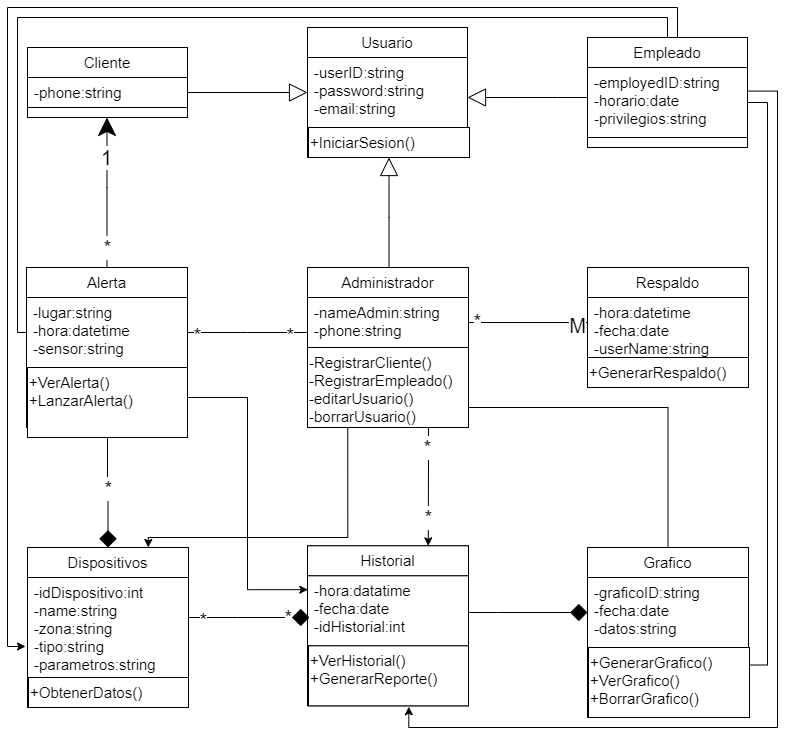

The diagram above was exported from draw.io. Its source (the exported page's mxGraphModel, read from the mxfile embedded in the PNG):
<mxGraphModel dx="1691" dy="762" grid="1" gridSize="10" guides="1" tooltips="1" connect="1" arrows="1" fold="1" page="1" pageScale="1" pageWidth="827" pageHeight="1169" math="0" shadow="0">
  <root>
    <mxCell id="0" />
    <mxCell id="1" parent="0" />
    <mxCell id="2" value="" style="rounded=0;whiteSpace=wrap;html=1;" parent="1" vertex="1">
      <mxGeometry x="160" y="120" width="160" height="130" as="geometry" />
    </mxCell>
    <mxCell id="3" value="Usuario" style="rounded=0;whiteSpace=wrap;html=1;fontSize=15;" parent="1" vertex="1">
      <mxGeometry x="160" y="120" width="160" height="30" as="geometry" />
    </mxCell>
    <mxCell id="4" value="-userID:string&lt;br&gt;&lt;div&gt;&lt;span&gt;-password:string&lt;/span&gt;&lt;/div&gt;&lt;div&gt;&lt;span&gt;-email:string&lt;/span&gt;&lt;/div&gt;" style="rounded=0;whiteSpace=wrap;html=1;fontSize=15;align=left;spacingLeft=5;verticalAlign=top;" parent="1" vertex="1">
      <mxGeometry x="160" y="150" width="160" height="70" as="geometry" />
    </mxCell>
    <mxCell id="6" value="" style="rounded=0;whiteSpace=wrap;html=1;" parent="1" vertex="1">
      <mxGeometry x="-120" y="140" width="160" height="70" as="geometry" />
    </mxCell>
    <mxCell id="7" value="Cliente" style="rounded=0;whiteSpace=wrap;html=1;fontSize=15;" parent="1" vertex="1">
      <mxGeometry x="-120" y="140" width="160" height="30" as="geometry" />
    </mxCell>
    <mxCell id="23" style="edgeStyle=orthogonalEdgeStyle;rounded=0;orthogonalLoop=1;jettySize=auto;html=1;startSize=7;endArrow=block;endFill=0;endSize=16;fontSize=15;" parent="1" source="8" target="4" edge="1">
      <mxGeometry relative="1" as="geometry" />
    </mxCell>
    <mxCell id="8" value="-phone:string" style="rounded=0;whiteSpace=wrap;html=1;fontSize=15;align=left;spacingLeft=5;verticalAlign=top;" parent="1" vertex="1">
      <mxGeometry x="-120" y="170" width="160" height="30" as="geometry" />
    </mxCell>
    <mxCell id="9" value="" style="rounded=0;whiteSpace=wrap;html=1;" parent="1" vertex="1">
      <mxGeometry x="160" y="360" width="161" height="160" as="geometry" />
    </mxCell>
    <mxCell id="21" style="edgeStyle=orthogonalEdgeStyle;rounded=0;orthogonalLoop=1;jettySize=auto;html=1;fontSize=15;endSize=16;startSize=7;endArrow=block;endFill=0;entryX=0.5;entryY=1;entryDx=0;entryDy=0;" parent="1" source="10" edge="1" target="69">
      <mxGeometry relative="1" as="geometry">
        <mxPoint x="240.50000000000023" y="230" as="targetPoint" />
        <Array as="points">
          <mxPoint x="242" y="310" />
        </Array>
      </mxGeometry>
    </mxCell>
    <mxCell id="10" value="Administrador" style="rounded=0;whiteSpace=wrap;html=1;fontSize=15;" parent="1" vertex="1">
      <mxGeometry x="160" y="360" width="161" height="30" as="geometry" />
    </mxCell>
    <mxCell id="43" style="edgeStyle=orthogonalEdgeStyle;rounded=0;orthogonalLoop=1;jettySize=auto;html=1;entryX=-0.001;entryY=0.417;entryDx=0;entryDy=0;entryPerimeter=0;startSize=7;endArrow=none;endFill=0;endSize=16;fontSize=15;" parent="1" source="11" target="41" edge="1">
      <mxGeometry relative="1" as="geometry" />
    </mxCell>
    <mxCell id="80" value="*" style="edgeLabel;html=1;align=center;verticalAlign=middle;resizable=0;points=[];fontSize=20;" vertex="1" connectable="0" parent="43">
      <mxGeometry x="-0.8613" y="2" relative="1" as="geometry">
        <mxPoint as="offset" />
      </mxGeometry>
    </mxCell>
    <mxCell id="81" value="M" style="edgeLabel;html=1;align=center;verticalAlign=middle;resizable=0;points=[];fontSize=20;" vertex="1" connectable="0" parent="43">
      <mxGeometry x="0.81" y="-2" relative="1" as="geometry">
        <mxPoint as="offset" />
      </mxGeometry>
    </mxCell>
    <mxCell id="11" value="-nameAdmin:string&lt;br&gt;-phone:string" style="rounded=0;whiteSpace=wrap;html=1;fontSize=15;align=left;spacingLeft=5;verticalAlign=top;" parent="1" vertex="1">
      <mxGeometry x="160" y="390" width="161" height="50" as="geometry" />
    </mxCell>
    <mxCell id="55" style="edgeStyle=orthogonalEdgeStyle;rounded=0;orthogonalLoop=1;jettySize=auto;html=1;entryX=0.5;entryY=0;entryDx=0;entryDy=0;startSize=7;endArrow=none;endFill=0;endSize=16;fontSize=15;" parent="1" source="12" target="45" edge="1">
      <mxGeometry relative="1" as="geometry">
        <Array as="points">
          <mxPoint x="521" y="500" />
        </Array>
      </mxGeometry>
    </mxCell>
    <mxCell id="60" style="edgeStyle=orthogonalEdgeStyle;rounded=0;orthogonalLoop=1;jettySize=auto;html=1;entryX=0.75;entryY=0;entryDx=0;entryDy=0;" edge="1" parent="1" source="12" target="57">
      <mxGeometry relative="1" as="geometry">
        <Array as="points">
          <mxPoint x="281" y="550" />
          <mxPoint x="281" y="550" />
        </Array>
      </mxGeometry>
    </mxCell>
    <mxCell id="78" value="*" style="edgeLabel;html=1;align=center;verticalAlign=middle;resizable=0;points=[];fontSize=20;" vertex="1" connectable="0" parent="60">
      <mxGeometry y="-52" relative="1" as="geometry">
        <mxPoint x="51" y="-39.16" as="offset" />
      </mxGeometry>
    </mxCell>
    <mxCell id="79" value="*" style="edgeLabel;html=1;align=center;verticalAlign=middle;resizable=0;points=[];fontSize=20;" vertex="1" connectable="0" parent="60">
      <mxGeometry x="0.7276" relative="1" as="geometry">
        <mxPoint y="-12.07" as="offset" />
      </mxGeometry>
    </mxCell>
    <mxCell id="68" style="edgeStyle=orthogonalEdgeStyle;rounded=0;orthogonalLoop=1;jettySize=auto;html=1;exitX=0.25;exitY=1;exitDx=0;exitDy=0;entryX=0.75;entryY=0;entryDx=0;entryDy=0;" edge="1" parent="1" source="12" target="63">
      <mxGeometry relative="1" as="geometry">
        <Array as="points">
          <mxPoint x="200" y="630" />
          <mxPoint x="1" y="630" />
        </Array>
      </mxGeometry>
    </mxCell>
    <mxCell id="12" value="-RegistrarCliente()&lt;br&gt;-RegistrarEmpleado()&lt;br&gt;-editarUsuario()&lt;br&gt;-borrarUsuario()" style="rounded=0;whiteSpace=wrap;html=1;fontSize=15;align=left;verticalAlign=top;" parent="1" vertex="1">
      <mxGeometry x="160" y="440" width="161" height="80" as="geometry" />
    </mxCell>
    <mxCell id="14" value="" style="rounded=0;whiteSpace=wrap;html=1;" parent="1" vertex="1">
      <mxGeometry x="440" y="130" width="160" height="110" as="geometry" />
    </mxCell>
    <mxCell id="33" style="edgeStyle=orthogonalEdgeStyle;rounded=0;orthogonalLoop=1;jettySize=auto;html=1;entryX=0;entryY=0.5;entryDx=0;entryDy=0;startSize=7;endArrow=none;endFill=0;endSize=16;fontSize=15;" parent="1" source="15" target="26" edge="1">
      <mxGeometry relative="1" as="geometry">
        <Array as="points">
          <mxPoint x="520" y="110" />
          <mxPoint x="-130" y="110" />
          <mxPoint x="-130" y="425" />
        </Array>
      </mxGeometry>
    </mxCell>
    <mxCell id="66" style="edgeStyle=orthogonalEdgeStyle;rounded=0;orthogonalLoop=1;jettySize=auto;html=1;" edge="1" parent="1" source="15">
      <mxGeometry relative="1" as="geometry">
        <mxPoint x="-122" y="739" as="targetPoint" />
        <Array as="points">
          <mxPoint x="530" y="100" />
          <mxPoint x="-140" y="100" />
          <mxPoint x="-140" y="739" />
        </Array>
      </mxGeometry>
    </mxCell>
    <mxCell id="15" value="Empleado" style="rounded=0;whiteSpace=wrap;html=1;fontSize=15;" parent="1" vertex="1">
      <mxGeometry x="440" y="130" width="160" height="30" as="geometry" />
    </mxCell>
    <mxCell id="22" style="edgeStyle=orthogonalEdgeStyle;rounded=0;orthogonalLoop=1;jettySize=auto;html=1;entryX=1;entryY=0.571;entryDx=0;entryDy=0;entryPerimeter=0;startSize=7;endArrow=block;endFill=0;endSize=16;fontSize=15;" parent="1" source="16" target="4" edge="1">
      <mxGeometry relative="1" as="geometry">
        <Array as="points">
          <mxPoint x="410" y="190" />
          <mxPoint x="410" y="190" />
        </Array>
      </mxGeometry>
    </mxCell>
    <mxCell id="54" style="edgeStyle=orthogonalEdgeStyle;rounded=0;orthogonalLoop=1;jettySize=auto;html=1;entryX=1;entryY=0.25;entryDx=0;entryDy=0;startSize=7;endArrow=none;endFill=0;endSize=16;fontSize=15;" parent="1" source="16" target="47" edge="1">
      <mxGeometry relative="1" as="geometry">
        <Array as="points">
          <mxPoint x="620" y="195" />
          <mxPoint x="620" y="757" />
        </Array>
      </mxGeometry>
    </mxCell>
    <mxCell id="61" style="edgeStyle=orthogonalEdgeStyle;rounded=0;orthogonalLoop=1;jettySize=auto;html=1;exitX=1.003;exitY=0.337;exitDx=0;exitDy=0;entryX=0.627;entryY=1.016;entryDx=0;entryDy=0;entryPerimeter=0;exitPerimeter=0;" edge="1" parent="1" source="16" target="59">
      <mxGeometry relative="1" as="geometry">
        <Array as="points">
          <mxPoint x="630" y="184" />
          <mxPoint x="630" y="820" />
          <mxPoint x="261" y="820" />
        </Array>
      </mxGeometry>
    </mxCell>
    <mxCell id="16" value="-employedID:string&lt;br&gt;-horario:date&lt;br&gt;-privilegios:string" style="rounded=0;whiteSpace=wrap;html=1;fontSize=15;align=left;spacingLeft=5;verticalAlign=top;" parent="1" vertex="1">
      <mxGeometry x="440" y="160" width="160" height="70" as="geometry" />
    </mxCell>
    <mxCell id="24" value="" style="rounded=0;whiteSpace=wrap;html=1;" parent="1" vertex="1">
      <mxGeometry x="-121" y="360" width="161" height="160" as="geometry" />
    </mxCell>
    <mxCell id="32" style="edgeStyle=orthogonalEdgeStyle;rounded=0;orthogonalLoop=1;jettySize=auto;html=1;startSize=7;endArrow=classic;endFill=1;endSize=16;fontSize=15;" parent="1" source="25" edge="1">
      <mxGeometry relative="1" as="geometry">
        <mxPoint x="-40.5" y="210.00000000000006" as="targetPoint" />
        <Array as="points">
          <mxPoint x="-40" y="280" />
          <mxPoint x="-40" y="280" />
        </Array>
      </mxGeometry>
    </mxCell>
    <mxCell id="92" value="1" style="edgeLabel;html=1;align=center;verticalAlign=middle;resizable=0;points=[];fontSize=20;" vertex="1" connectable="0" parent="32">
      <mxGeometry x="0.6654" y="1" relative="1" as="geometry">
        <mxPoint y="14.8" as="offset" />
      </mxGeometry>
    </mxCell>
    <mxCell id="93" value="*" style="edgeLabel;html=1;align=center;verticalAlign=middle;resizable=0;points=[];fontSize=20;" vertex="1" connectable="0" parent="32">
      <mxGeometry x="-0.8711" relative="1" as="geometry">
        <mxPoint y="-10.29" as="offset" />
      </mxGeometry>
    </mxCell>
    <mxCell id="25" value="Alerta" style="rounded=0;whiteSpace=wrap;html=1;fontSize=15;" parent="1" vertex="1">
      <mxGeometry x="-121" y="360" width="161" height="30" as="geometry" />
    </mxCell>
    <mxCell id="34" style="edgeStyle=orthogonalEdgeStyle;rounded=0;orthogonalLoop=1;jettySize=auto;html=1;startSize=7;endArrow=none;endFill=0;endSize=16;fontSize=17;entryX=0;entryY=0.7;entryDx=0;entryDy=0;entryPerimeter=0;" parent="1" source="26" target="11" edge="1">
      <mxGeometry relative="1" as="geometry">
        <mxPoint x="150" y="425" as="targetPoint" />
        <Array as="points">
          <mxPoint x="100" y="425" />
          <mxPoint x="100" y="425" />
        </Array>
      </mxGeometry>
    </mxCell>
    <mxCell id="94" value="*" style="edgeLabel;html=1;align=center;verticalAlign=middle;resizable=0;points=[];fontSize=20;" vertex="1" connectable="0" parent="34">
      <mxGeometry y="-51" relative="1" as="geometry">
        <mxPoint x="-51" y="-49" as="offset" />
      </mxGeometry>
    </mxCell>
    <mxCell id="95" value="&lt;font style=&quot;font-size: 20px&quot;&gt;*&lt;/font&gt;" style="edgeLabel;html=1;align=center;verticalAlign=middle;resizable=0;points=[];" vertex="1" connectable="0" parent="34">
      <mxGeometry x="0.7079" y="-2" relative="1" as="geometry">
        <mxPoint as="offset" />
      </mxGeometry>
    </mxCell>
    <mxCell id="26" value="-lugar:string&lt;br&gt;-hora:datetime&lt;br&gt;-sensor:string" style="rounded=0;whiteSpace=wrap;html=1;fontSize=15;align=left;spacingLeft=5;verticalAlign=top;" parent="1" vertex="1">
      <mxGeometry x="-121" y="390" width="161" height="70" as="geometry" />
    </mxCell>
    <mxCell id="71" style="edgeStyle=orthogonalEdgeStyle;rounded=0;orthogonalLoop=1;jettySize=auto;html=1;entryX=0.002;entryY=0.198;entryDx=0;entryDy=0;entryPerimeter=0;" edge="1" parent="1" source="27" target="58">
      <mxGeometry relative="1" as="geometry">
        <Array as="points">
          <mxPoint x="100" y="490" />
          <mxPoint x="100" y="682" />
        </Array>
      </mxGeometry>
    </mxCell>
    <mxCell id="86" style="edgeStyle=orthogonalEdgeStyle;rounded=0;orthogonalLoop=1;jettySize=auto;html=1;entryX=0.5;entryY=0;entryDx=0;entryDy=0;endArrow=diamond;endFill=1;endSize=15;" edge="1" parent="1" source="27" target="63">
      <mxGeometry relative="1" as="geometry" />
    </mxCell>
    <mxCell id="102" value="*" style="edgeLabel;html=1;align=center;verticalAlign=middle;resizable=0;points=[];fontSize=20;" vertex="1" connectable="0" parent="86">
      <mxGeometry x="0.5551" relative="1" as="geometry">
        <mxPoint y="-35.33" as="offset" />
      </mxGeometry>
    </mxCell>
    <mxCell id="27" value="+VerAlerta()&lt;br&gt;+LanzarAlerta()" style="rounded=0;whiteSpace=wrap;html=1;fontSize=15;align=left;verticalAlign=top;" parent="1" vertex="1">
      <mxGeometry x="-120" y="460" width="160" height="70" as="geometry" />
    </mxCell>
    <mxCell id="39" value="" style="rounded=0;whiteSpace=wrap;html=1;" parent="1" vertex="1">
      <mxGeometry x="440" y="360" width="161" height="120" as="geometry" />
    </mxCell>
    <mxCell id="40" value="Respaldo" style="rounded=0;whiteSpace=wrap;html=1;fontSize=15;" parent="1" vertex="1">
      <mxGeometry x="440" y="360" width="161" height="30" as="geometry" />
    </mxCell>
    <mxCell id="41" value="-hora:datetime&lt;br&gt;-fecha:date&lt;br&gt;-userName:string" style="rounded=0;whiteSpace=wrap;html=1;fontSize=15;align=left;spacingLeft=5;verticalAlign=top;" parent="1" vertex="1">
      <mxGeometry x="440" y="390" width="161" height="60" as="geometry" />
    </mxCell>
    <mxCell id="42" value="+GenerarRespaldo()" style="rounded=0;whiteSpace=wrap;html=1;fontSize=15;align=left;verticalAlign=top;" parent="1" vertex="1">
      <mxGeometry x="440" y="450" width="161" height="30" as="geometry" />
    </mxCell>
    <mxCell id="44" value="" style="rounded=0;whiteSpace=wrap;html=1;" parent="1" vertex="1">
      <mxGeometry x="440" y="640" width="161" height="170" as="geometry" />
    </mxCell>
    <mxCell id="45" value="Grafico" style="rounded=0;whiteSpace=wrap;html=1;fontSize=15;" parent="1" vertex="1">
      <mxGeometry x="440" y="640" width="161" height="30" as="geometry" />
    </mxCell>
    <mxCell id="46" value="-graficoID:string&lt;br&gt;-fecha:date&lt;br&gt;-datos:string" style="rounded=0;whiteSpace=wrap;html=1;fontSize=15;align=left;spacingLeft=5;verticalAlign=top;" parent="1" vertex="1">
      <mxGeometry x="440" y="670" width="161" height="70" as="geometry" />
    </mxCell>
    <mxCell id="47" value="+GenerarGrafico()&lt;br&gt;+VerGrafico()&lt;br&gt;+BorrarGrafico()" style="rounded=0;whiteSpace=wrap;html=1;fontSize=15;align=left;verticalAlign=top;" parent="1" vertex="1">
      <mxGeometry x="441" y="740" width="161" height="70" as="geometry" />
    </mxCell>
    <mxCell id="56" value="" style="rounded=0;whiteSpace=wrap;html=1;" vertex="1" parent="1">
      <mxGeometry x="160" y="638.33" width="161" height="160" as="geometry" />
    </mxCell>
    <mxCell id="57" value="Historial" style="rounded=0;whiteSpace=wrap;html=1;fontSize=15;" vertex="1" parent="1">
      <mxGeometry x="160" y="638.33" width="161" height="30" as="geometry" />
    </mxCell>
    <mxCell id="88" style="edgeStyle=orthogonalEdgeStyle;rounded=0;orthogonalLoop=1;jettySize=auto;html=1;entryX=0;entryY=0.5;entryDx=0;entryDy=0;endArrow=diamond;endFill=1;endSize=15;" edge="1" parent="1" source="58" target="46">
      <mxGeometry relative="1" as="geometry">
        <Array as="points">
          <mxPoint x="350" y="705" />
          <mxPoint x="350" y="705" />
        </Array>
      </mxGeometry>
    </mxCell>
    <mxCell id="58" value="-hora:datatime&lt;br&gt;-fecha:date&lt;br&gt;-idHistorial:int" style="rounded=0;whiteSpace=wrap;html=1;fontSize=15;align=left;spacingLeft=5;verticalAlign=top;" vertex="1" parent="1">
      <mxGeometry x="160" y="668.33" width="161" height="70" as="geometry" />
    </mxCell>
    <mxCell id="59" value="+VerHistorial()&lt;br&gt;+GenerarReporte()" style="rounded=0;whiteSpace=wrap;html=1;fontSize=15;align=left;verticalAlign=top;" vertex="1" parent="1">
      <mxGeometry x="161" y="738.33" width="160" height="60" as="geometry" />
    </mxCell>
    <mxCell id="62" value="" style="rounded=0;whiteSpace=wrap;html=1;" vertex="1" parent="1">
      <mxGeometry x="-120" y="640" width="161" height="160" as="geometry" />
    </mxCell>
    <mxCell id="63" value="Dispositivos" style="rounded=0;whiteSpace=wrap;html=1;fontSize=15;" vertex="1" parent="1">
      <mxGeometry x="-120" y="640" width="161" height="30" as="geometry" />
    </mxCell>
    <mxCell id="87" style="edgeStyle=orthogonalEdgeStyle;rounded=0;orthogonalLoop=1;jettySize=auto;html=1;entryX=0.012;entryY=0.595;entryDx=0;entryDy=0;entryPerimeter=0;endArrow=diamond;endFill=1;endSize=15;" edge="1" parent="1" source="64" target="58">
      <mxGeometry relative="1" as="geometry">
        <Array as="points">
          <mxPoint x="90" y="710" />
          <mxPoint x="90" y="710" />
        </Array>
      </mxGeometry>
    </mxCell>
    <mxCell id="97" value="*" style="edgeLabel;html=1;align=center;verticalAlign=middle;resizable=0;points=[];fontSize=20;" vertex="1" connectable="0" parent="87">
      <mxGeometry x="-0.763" y="-2" relative="1" as="geometry">
        <mxPoint as="offset" />
      </mxGeometry>
    </mxCell>
    <mxCell id="101" value="*" style="edgeLabel;html=1;align=center;verticalAlign=middle;resizable=0;points=[];fontSize=20;" vertex="1" connectable="0" parent="87">
      <mxGeometry x="0.1033" relative="1" as="geometry">
        <mxPoint x="32.33" as="offset" />
      </mxGeometry>
    </mxCell>
    <mxCell id="64" value="-idDispositivo:int&lt;br&gt;-name:string&lt;br&gt;-zona:string&lt;br&gt;-tipo:string&lt;br&gt;-parametros:string" style="rounded=0;whiteSpace=wrap;html=1;fontSize=15;align=left;spacingLeft=5;verticalAlign=top;" vertex="1" parent="1">
      <mxGeometry x="-120" y="670" width="161" height="100" as="geometry" />
    </mxCell>
    <mxCell id="65" value="+ObtenerDatos()" style="rounded=0;whiteSpace=wrap;html=1;fontSize=15;align=left;verticalAlign=top;" vertex="1" parent="1">
      <mxGeometry x="-119" y="770" width="160" height="30" as="geometry" />
    </mxCell>
    <mxCell id="69" value="+IniciarSesion()" style="rounded=0;whiteSpace=wrap;html=1;fontSize=15;align=left;verticalAlign=top;" vertex="1" parent="1">
      <mxGeometry x="161" y="220" width="161" height="30" as="geometry" />
    </mxCell>
  </root>
</mxGraphModel>